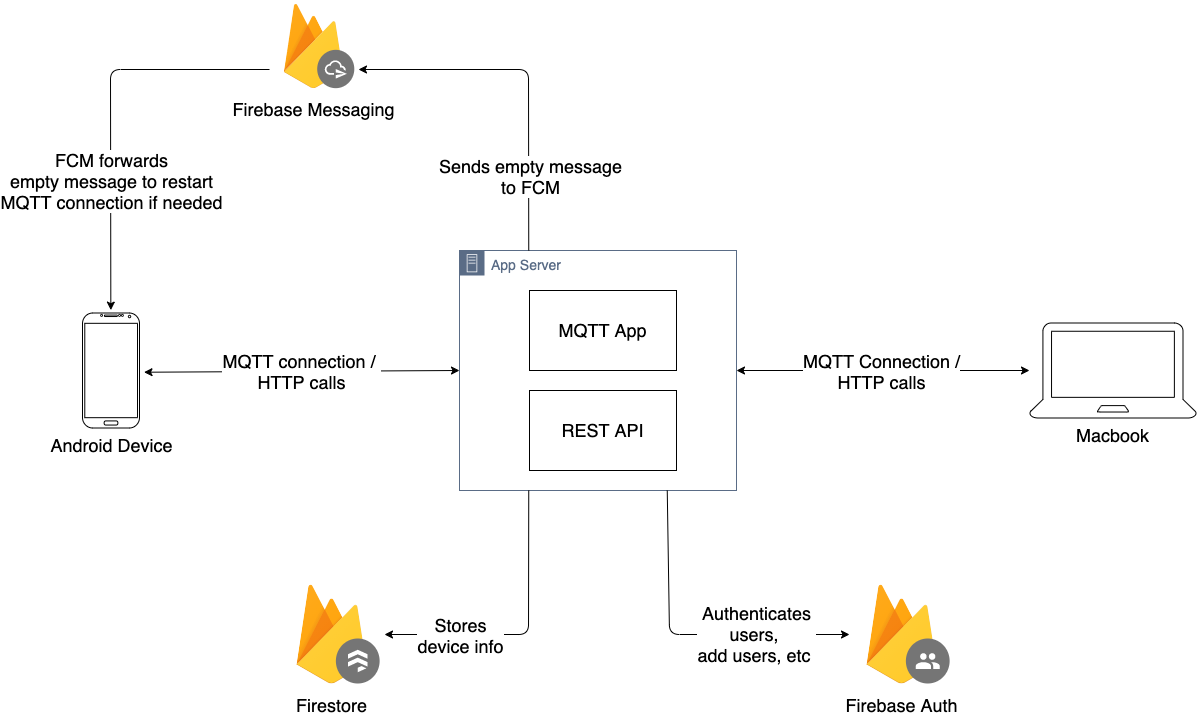

The diagram above was exported from draw.io. Its source (the exported page's mxGraphModel, read from the mxfile embedded in the PNG):
<mxGraphModel dx="2677" dy="1707" grid="1" gridSize="10" guides="1" tooltips="1" connect="1" arrows="1" fold="1" page="1" pageScale="1" pageWidth="1100" pageHeight="850" math="0" shadow="0">
  <root>
    <mxCell id="0" />
    <mxCell id="1" parent="0" />
    <mxCell id="GY6ZGfYU34xC5-wM7tw9-1" value="&lt;font style=&quot;font-size: 18px&quot;&gt;Android Device&lt;/font&gt;" style="verticalLabelPosition=bottom;verticalAlign=top;html=1;shadow=0;dashed=0;strokeWidth=1;shape=mxgraph.android.phone2;" vertex="1" parent="1">
      <mxGeometry x="-57" y="282.5" width="57" height="115" as="geometry" />
    </mxCell>
    <mxCell id="GY6ZGfYU34xC5-wM7tw9-2" value="&lt;font style=&quot;font-size: 18px&quot;&gt;Macbook&lt;/font&gt;" style="pointerEvents=1;shadow=0;dashed=0;html=1;labelPosition=center;verticalLabelPosition=bottom;verticalAlign=top;outlineConnect=0;align=center;shape=mxgraph.office.devices.laptop;" vertex="1" parent="1">
      <mxGeometry x="890" y="292.5" width="167" height="95" as="geometry" />
    </mxCell>
    <mxCell id="GY6ZGfYU34xC5-wM7tw9-3" value="&lt;font style=&quot;font-size: 14px&quot;&gt;App Server&lt;/font&gt;" style="points=[[0,0],[0.25,0],[0.5,0],[0.75,0],[1,0],[1,0.25],[1,0.5],[1,0.75],[1,1],[0.75,1],[0.5,1],[0.25,1],[0,1],[0,0.75],[0,0.5],[0,0.25]];outlineConnect=0;gradientColor=none;html=1;whiteSpace=wrap;fontSize=12;fontStyle=0;shape=mxgraph.aws4.group;grIcon=mxgraph.aws4.group_on_premise;strokeColor=#5A6C86;fillColor=none;verticalAlign=top;align=left;spacingLeft=30;fontColor=#5A6C86;dashed=0;" vertex="1" parent="1">
      <mxGeometry x="320" y="220" width="277" height="240" as="geometry" />
    </mxCell>
    <mxCell id="GY6ZGfYU34xC5-wM7tw9-6" value="&lt;font style=&quot;font-size: 18px&quot;&gt;MQTT App&lt;/font&gt;" style="rounded=0;whiteSpace=wrap;html=1;" vertex="1" parent="1">
      <mxGeometry x="390" y="260" width="147" height="80" as="geometry" />
    </mxCell>
    <mxCell id="GY6ZGfYU34xC5-wM7tw9-7" value="&lt;font style=&quot;font-size: 18px&quot;&gt;REST API&lt;/font&gt;" style="rounded=0;whiteSpace=wrap;html=1;" vertex="1" parent="1">
      <mxGeometry x="390" y="360" width="147" height="80" as="geometry" />
    </mxCell>
    <mxCell id="GY6ZGfYU34xC5-wM7tw9-10" value="Firebase Auth" style="shape=image;verticalLabelPosition=bottom;labelBackgroundColor=#ffffff;verticalAlign=top;aspect=fixed;imageAspect=0;image=data:image/svg+xml,(base64 omitted: 3924 chars);fontSize=18;" vertex="1" parent="1">
      <mxGeometry x="710" y="550" width="105" height="108" as="geometry" />
    </mxCell>
    <mxCell id="GY6ZGfYU34xC5-wM7tw9-11" value="Firebase Messaging" style="shape=image;verticalLabelPosition=bottom;labelBackgroundColor=#ffffff;verticalAlign=top;aspect=fixed;imageAspect=0;image=data:image/svg+xml,(base64 omitted: 3976 chars);fontSize=18;" vertex="1" parent="1">
      <mxGeometry x="130" y="-30" width="89" height="92" as="geometry" />
    </mxCell>
    <mxCell id="GY6ZGfYU34xC5-wM7tw9-12" value="Firestore" style="shape=image;verticalLabelPosition=bottom;labelBackgroundColor=#ffffff;verticalAlign=top;aspect=fixed;imageAspect=0;image=data:image/svg+xml,(base64 omitted: 3656 chars);fontSize=18;" vertex="1" parent="1">
      <mxGeometry x="140" y="550" width="105" height="108" as="geometry" />
    </mxCell>
    <mxCell id="GY6ZGfYU34xC5-wM7tw9-13" value="" style="endArrow=classic;html=1;exitX=0.25;exitY=0;exitDx=0;exitDy=0;entryX=1;entryY=0.75;entryDx=0;entryDy=0;" edge="1" parent="1" source="GY6ZGfYU34xC5-wM7tw9-3" target="GY6ZGfYU34xC5-wM7tw9-11">
      <mxGeometry width="50" height="50" relative="1" as="geometry">
        <mxPoint x="430" y="90" as="sourcePoint" />
        <mxPoint x="480" y="40" as="targetPoint" />
        <Array as="points">
          <mxPoint x="389" y="39" />
        </Array>
      </mxGeometry>
    </mxCell>
    <mxCell id="GY6ZGfYU34xC5-wM7tw9-20" value="Sends empty message&lt;br&gt;to FCM" style="edgeLabel;html=1;align=center;verticalAlign=middle;resizable=0;points=[];fontSize=18;" vertex="1" connectable="0" parent="GY6ZGfYU34xC5-wM7tw9-13">
      <mxGeometry x="-0.5755" y="-1" relative="1" as="geometry">
        <mxPoint as="offset" />
      </mxGeometry>
    </mxCell>
    <mxCell id="GY6ZGfYU34xC5-wM7tw9-14" value="" style="endArrow=classic;html=1;exitX=0;exitY=0.75;exitDx=0;exitDy=0;entryX=0.497;entryY=-0.025;entryDx=0;entryDy=0;entryPerimeter=0;" edge="1" parent="1" source="GY6ZGfYU34xC5-wM7tw9-11" target="GY6ZGfYU34xC5-wM7tw9-1">
      <mxGeometry width="50" height="50" relative="1" as="geometry">
        <mxPoint x="540" y="390" as="sourcePoint" />
        <mxPoint x="90" y="279" as="targetPoint" />
        <Array as="points">
          <mxPoint x="-29" y="39" />
        </Array>
      </mxGeometry>
    </mxCell>
    <mxCell id="GY6ZGfYU34xC5-wM7tw9-21" value="FCM forwards&lt;br&gt;empty message to restart&lt;br&gt;MQTT connection if needed" style="edgeLabel;html=1;align=center;verticalAlign=middle;resizable=0;points=[];fontSize=18;" vertex="1" connectable="0" parent="GY6ZGfYU34xC5-wM7tw9-14">
      <mxGeometry x="0.2371" y="3" relative="1" as="geometry">
        <mxPoint x="-2.62" y="23.34" as="offset" />
      </mxGeometry>
    </mxCell>
    <mxCell id="GY6ZGfYU34xC5-wM7tw9-15" value="" style="endArrow=classic;startArrow=classic;html=1;exitX=1.079;exitY=0.515;exitDx=0;exitDy=0;exitPerimeter=0;entryX=0;entryY=0.5;entryDx=0;entryDy=0;" edge="1" parent="1" source="GY6ZGfYU34xC5-wM7tw9-1" target="GY6ZGfYU34xC5-wM7tw9-3">
      <mxGeometry width="50" height="50" relative="1" as="geometry">
        <mxPoint x="220" y="390" as="sourcePoint" />
        <mxPoint x="270" y="340" as="targetPoint" />
      </mxGeometry>
    </mxCell>
    <mxCell id="GY6ZGfYU34xC5-wM7tw9-22" value="MQTT connection /&amp;nbsp;&lt;br&gt;HTTP calls" style="edgeLabel;html=1;align=center;verticalAlign=middle;resizable=0;points=[];fontSize=18;" vertex="1" connectable="0" parent="GY6ZGfYU34xC5-wM7tw9-15">
      <mxGeometry x="-0.0108" y="1" relative="1" as="geometry">
        <mxPoint as="offset" />
      </mxGeometry>
    </mxCell>
    <mxCell id="GY6ZGfYU34xC5-wM7tw9-16" value="" style="endArrow=classic;startArrow=classic;html=1;exitX=1;exitY=0.5;exitDx=0;exitDy=0;" edge="1" parent="1" source="GY6ZGfYU34xC5-wM7tw9-3" target="GY6ZGfYU34xC5-wM7tw9-2">
      <mxGeometry width="50" height="50" relative="1" as="geometry">
        <mxPoint x="690" y="330" as="sourcePoint" />
        <mxPoint x="740" y="280" as="targetPoint" />
      </mxGeometry>
    </mxCell>
    <mxCell id="GY6ZGfYU34xC5-wM7tw9-23" value="MQTT Connection /&lt;br&gt;HTTP calls" style="edgeLabel;html=1;align=center;verticalAlign=middle;resizable=0;points=[];fontSize=18;" vertex="1" connectable="0" parent="GY6ZGfYU34xC5-wM7tw9-16">
      <mxGeometry x="-0.0148" relative="1" as="geometry">
        <mxPoint x="-1" as="offset" />
      </mxGeometry>
    </mxCell>
    <mxCell id="GY6ZGfYU34xC5-wM7tw9-24" value="" style="endArrow=classic;html=1;fontSize=18;exitX=0.75;exitY=1;exitDx=0;exitDy=0;entryX=0;entryY=0.5;entryDx=0;entryDy=0;" edge="1" parent="1" source="GY6ZGfYU34xC5-wM7tw9-3" target="GY6ZGfYU34xC5-wM7tw9-10">
      <mxGeometry width="50" height="50" relative="1" as="geometry">
        <mxPoint x="550" y="630" as="sourcePoint" />
        <mxPoint x="600" y="580" as="targetPoint" />
        <Array as="points">
          <mxPoint x="530" y="604" />
        </Array>
      </mxGeometry>
    </mxCell>
    <mxCell id="GY6ZGfYU34xC5-wM7tw9-25" value="Authenticates&lt;br&gt;users, &lt;br&gt;add users, etc&amp;nbsp;" style="edgeLabel;html=1;align=center;verticalAlign=middle;resizable=0;points=[];fontSize=18;" vertex="1" connectable="0" parent="GY6ZGfYU34xC5-wM7tw9-24">
      <mxGeometry x="0.4218" y="1" relative="1" as="geometry">
        <mxPoint as="offset" />
      </mxGeometry>
    </mxCell>
    <mxCell id="GY6ZGfYU34xC5-wM7tw9-26" value="" style="endArrow=classic;html=1;fontSize=18;exitX=0.25;exitY=1;exitDx=0;exitDy=0;entryX=1;entryY=0.5;entryDx=0;entryDy=0;" edge="1" parent="1" source="GY6ZGfYU34xC5-wM7tw9-3" target="GY6ZGfYU34xC5-wM7tw9-12">
      <mxGeometry width="50" height="50" relative="1" as="geometry">
        <mxPoint x="470" y="690" as="sourcePoint" />
        <mxPoint x="520" y="640" as="targetPoint" />
        <Array as="points">
          <mxPoint x="389" y="604" />
        </Array>
      </mxGeometry>
    </mxCell>
    <mxCell id="GY6ZGfYU34xC5-wM7tw9-27" value="Stores&lt;br&gt;device info" style="edgeLabel;html=1;align=center;verticalAlign=middle;resizable=0;points=[];fontSize=18;" vertex="1" connectable="0" parent="GY6ZGfYU34xC5-wM7tw9-26">
      <mxGeometry x="0.586" y="1" relative="1" as="geometry">
        <mxPoint x="15.33" y="-1" as="offset" />
      </mxGeometry>
    </mxCell>
  </root>
</mxGraphModel>